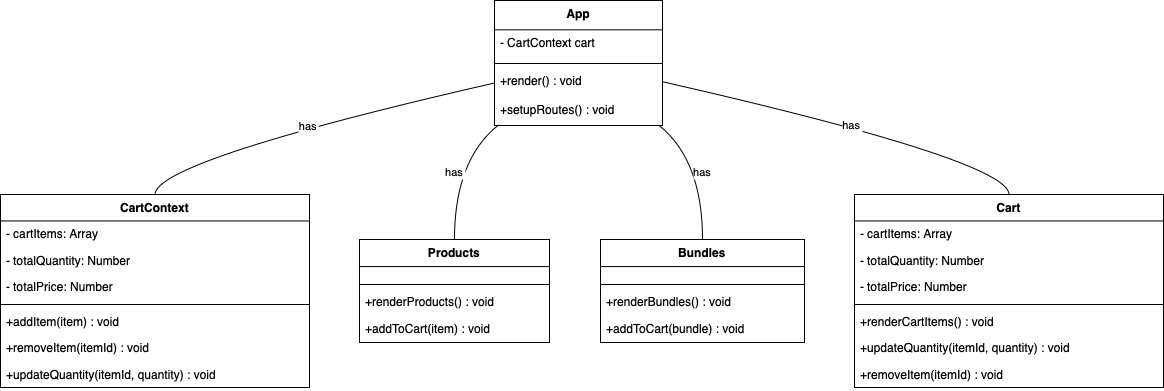

The diagram above was exported from draw.io. Its source (the exported page's mxGraphModel, read from the mxfile embedded in the PNG):
<mxGraphModel>
  <root>
    <mxCell id="0" />
    <mxCell id="1" parent="0" />
    <mxCell id="2" value="App" style="swimlane;fontStyle=1;align=center;verticalAlign=top;childLayout=stackLayout;horizontal=1;startSize=29.34375;horizontalStack=0;resizeParent=1;resizeParentMax=0;resizeLast=0;collapsible=0;marginBottom=0;" vertex="1" parent="1">
      <mxGeometry x="502" y="8" width="168" height="125" as="geometry" />
    </mxCell>
    <mxCell id="3" value="- CartContext cart" style="text;strokeColor=none;fillColor=none;align=left;verticalAlign=top;spacingLeft=4;spacingRight=4;overflow=hidden;rotatable=0;points=[[0,0.5],[1,0.5]];portConstraint=eastwest;" vertex="1" parent="2">
      <mxGeometry y="29" width="168" height="29" as="geometry" />
    </mxCell>
    <mxCell id="4" style="line;strokeWidth=1;fillColor=none;align=left;verticalAlign=middle;spacingTop=-1;spacingLeft=3;spacingRight=3;rotatable=0;labelPosition=right;points=[];portConstraint=eastwest;strokeColor=inherit;" vertex="1" parent="2">
      <mxGeometry y="59" width="168" height="8" as="geometry" />
    </mxCell>
    <mxCell id="5" value="+render() : void" style="text;strokeColor=none;fillColor=none;align=left;verticalAlign=top;spacingLeft=4;spacingRight=4;overflow=hidden;rotatable=0;points=[[0,0.5],[1,0.5]];portConstraint=eastwest;" vertex="1" parent="2">
      <mxGeometry y="67" width="168" height="29" as="geometry" />
    </mxCell>
    <mxCell id="6" value="+setupRoutes() : void" style="text;strokeColor=none;fillColor=none;align=left;verticalAlign=top;spacingLeft=4;spacingRight=4;overflow=hidden;rotatable=0;points=[[0,0.5],[1,0.5]];portConstraint=eastwest;" vertex="1" parent="2">
      <mxGeometry y="96" width="168" height="29" as="geometry" />
    </mxCell>
    <mxCell id="7" value="CartContext" style="swimlane;fontStyle=1;align=center;verticalAlign=top;childLayout=stackLayout;horizontal=1;startSize=26.450892857142858;horizontalStack=0;resizeParent=1;resizeParentMax=0;resizeLast=0;collapsible=0;marginBottom=0;" vertex="1" parent="1">
      <mxGeometry x="8" y="202" width="309" height="193" as="geometry" />
    </mxCell>
    <mxCell id="8" value="- cartItems: Array" style="text;strokeColor=none;fillColor=none;align=left;verticalAlign=top;spacingLeft=4;spacingRight=4;overflow=hidden;rotatable=0;points=[[0,0.5],[1,0.5]];portConstraint=eastwest;" vertex="1" parent="7">
      <mxGeometry y="26" width="309" height="26" as="geometry" />
    </mxCell>
    <mxCell id="9" value="- totalQuantity: Number" style="text;strokeColor=none;fillColor=none;align=left;verticalAlign=top;spacingLeft=4;spacingRight=4;overflow=hidden;rotatable=0;points=[[0,0.5],[1,0.5]];portConstraint=eastwest;" vertex="1" parent="7">
      <mxGeometry y="53" width="309" height="26" as="geometry" />
    </mxCell>
    <mxCell id="10" value="- totalPrice: Number" style="text;strokeColor=none;fillColor=none;align=left;verticalAlign=top;spacingLeft=4;spacingRight=4;overflow=hidden;rotatable=0;points=[[0,0.5],[1,0.5]];portConstraint=eastwest;" vertex="1" parent="7">
      <mxGeometry y="79" width="309" height="26" as="geometry" />
    </mxCell>
    <mxCell id="11" style="line;strokeWidth=1;fillColor=none;align=left;verticalAlign=middle;spacingTop=-1;spacingLeft=3;spacingRight=3;rotatable=0;labelPosition=right;points=[];portConstraint=eastwest;strokeColor=inherit;" vertex="1" parent="7">
      <mxGeometry y="106" width="309" height="8" as="geometry" />
    </mxCell>
    <mxCell id="12" value="+addItem(item) : void" style="text;strokeColor=none;fillColor=none;align=left;verticalAlign=top;spacingLeft=4;spacingRight=4;overflow=hidden;rotatable=0;points=[[0,0.5],[1,0.5]];portConstraint=eastwest;" vertex="1" parent="7">
      <mxGeometry y="114" width="309" height="26" as="geometry" />
    </mxCell>
    <mxCell id="13" value="+removeItem(itemId) : void" style="text;strokeColor=none;fillColor=none;align=left;verticalAlign=top;spacingLeft=4;spacingRight=4;overflow=hidden;rotatable=0;points=[[0,0.5],[1,0.5]];portConstraint=eastwest;" vertex="1" parent="7">
      <mxGeometry y="140" width="309" height="26" as="geometry" />
    </mxCell>
    <mxCell id="14" value="+updateQuantity(itemId, quantity) : void" style="text;strokeColor=none;fillColor=none;align=left;verticalAlign=top;spacingLeft=4;spacingRight=4;overflow=hidden;rotatable=0;points=[[0,0.5],[1,0.5]];portConstraint=eastwest;" vertex="1" parent="7">
      <mxGeometry y="167" width="309" height="26" as="geometry" />
    </mxCell>
    <mxCell id="15" value="Products" style="swimlane;fontStyle=1;align=center;verticalAlign=top;childLayout=stackLayout;horizontal=1;startSize=27.080357142857142;horizontalStack=0;resizeParent=1;resizeParentMax=0;resizeLast=0;collapsible=0;marginBottom=0;" vertex="1" parent="1">
      <mxGeometry x="367" y="247" width="190" height="103" as="geometry" />
    </mxCell>
    <mxCell id="16" style="line;strokeWidth=1;fillColor=none;align=left;verticalAlign=middle;spacingTop=-1;spacingLeft=3;spacingRight=3;rotatable=0;labelPosition=right;points=[];portConstraint=eastwest;strokeColor=inherit;" vertex="1" parent="15">
      <mxGeometry y="41" width="190" height="8" as="geometry" />
    </mxCell>
    <mxCell id="17" value="+renderProducts() : void" style="text;strokeColor=none;fillColor=none;align=left;verticalAlign=top;spacingLeft=4;spacingRight=4;overflow=hidden;rotatable=0;points=[[0,0.5],[1,0.5]];portConstraint=eastwest;" vertex="1" parent="15">
      <mxGeometry y="49" width="190" height="27" as="geometry" />
    </mxCell>
    <mxCell id="18" value="+addToCart(item) : void" style="text;strokeColor=none;fillColor=none;align=left;verticalAlign=top;spacingLeft=4;spacingRight=4;overflow=hidden;rotatable=0;points=[[0,0.5],[1,0.5]];portConstraint=eastwest;" vertex="1" parent="15">
      <mxGeometry y="76" width="190" height="27" as="geometry" />
    </mxCell>
    <mxCell id="19" value="Bundles" style="swimlane;fontStyle=1;align=center;verticalAlign=top;childLayout=stackLayout;horizontal=1;startSize=27.080357142857142;horizontalStack=0;resizeParent=1;resizeParentMax=0;resizeLast=0;collapsible=0;marginBottom=0;" vertex="1" parent="1">
      <mxGeometry x="608" y="247" width="204" height="103" as="geometry" />
    </mxCell>
    <mxCell id="20" style="line;strokeWidth=1;fillColor=none;align=left;verticalAlign=middle;spacingTop=-1;spacingLeft=3;spacingRight=3;rotatable=0;labelPosition=right;points=[];portConstraint=eastwest;strokeColor=inherit;" vertex="1" parent="19">
      <mxGeometry y="41" width="204" height="8" as="geometry" />
    </mxCell>
    <mxCell id="21" value="+renderBundles() : void" style="text;strokeColor=none;fillColor=none;align=left;verticalAlign=top;spacingLeft=4;spacingRight=4;overflow=hidden;rotatable=0;points=[[0,0.5],[1,0.5]];portConstraint=eastwest;" vertex="1" parent="19">
      <mxGeometry y="49" width="204" height="27" as="geometry" />
    </mxCell>
    <mxCell id="22" value="+addToCart(bundle) : void" style="text;strokeColor=none;fillColor=none;align=left;verticalAlign=top;spacingLeft=4;spacingRight=4;overflow=hidden;rotatable=0;points=[[0,0.5],[1,0.5]];portConstraint=eastwest;" vertex="1" parent="19">
      <mxGeometry y="76" width="204" height="27" as="geometry" />
    </mxCell>
    <mxCell id="23" value="Cart" style="swimlane;fontStyle=1;align=center;verticalAlign=top;childLayout=stackLayout;horizontal=1;startSize=26.450892857142858;horizontalStack=0;resizeParent=1;resizeParentMax=0;resizeLast=0;collapsible=0;marginBottom=0;" vertex="1" parent="1">
      <mxGeometry x="862" y="202" width="309" height="193" as="geometry" />
    </mxCell>
    <mxCell id="24" value="- cartItems: Array" style="text;strokeColor=none;fillColor=none;align=left;verticalAlign=top;spacingLeft=4;spacingRight=4;overflow=hidden;rotatable=0;points=[[0,0.5],[1,0.5]];portConstraint=eastwest;" vertex="1" parent="23">
      <mxGeometry y="26" width="309" height="26" as="geometry" />
    </mxCell>
    <mxCell id="25" value="- totalQuantity: Number" style="text;strokeColor=none;fillColor=none;align=left;verticalAlign=top;spacingLeft=4;spacingRight=4;overflow=hidden;rotatable=0;points=[[0,0.5],[1,0.5]];portConstraint=eastwest;" vertex="1" parent="23">
      <mxGeometry y="53" width="309" height="26" as="geometry" />
    </mxCell>
    <mxCell id="26" value="- totalPrice: Number" style="text;strokeColor=none;fillColor=none;align=left;verticalAlign=top;spacingLeft=4;spacingRight=4;overflow=hidden;rotatable=0;points=[[0,0.5],[1,0.5]];portConstraint=eastwest;" vertex="1" parent="23">
      <mxGeometry y="79" width="309" height="26" as="geometry" />
    </mxCell>
    <mxCell id="27" style="line;strokeWidth=1;fillColor=none;align=left;verticalAlign=middle;spacingTop=-1;spacingLeft=3;spacingRight=3;rotatable=0;labelPosition=right;points=[];portConstraint=eastwest;strokeColor=inherit;" vertex="1" parent="23">
      <mxGeometry y="106" width="309" height="8" as="geometry" />
    </mxCell>
    <mxCell id="28" value="+renderCartItems() : void" style="text;strokeColor=none;fillColor=none;align=left;verticalAlign=top;spacingLeft=4;spacingRight=4;overflow=hidden;rotatable=0;points=[[0,0.5],[1,0.5]];portConstraint=eastwest;" vertex="1" parent="23">
      <mxGeometry y="114" width="309" height="26" as="geometry" />
    </mxCell>
    <mxCell id="29" value="+updateQuantity(itemId, quantity) : void" style="text;strokeColor=none;fillColor=none;align=left;verticalAlign=top;spacingLeft=4;spacingRight=4;overflow=hidden;rotatable=0;points=[[0,0.5],[1,0.5]];portConstraint=eastwest;" vertex="1" parent="23">
      <mxGeometry y="140" width="309" height="26" as="geometry" />
    </mxCell>
    <mxCell id="30" value="+removeItem(itemId) : void" style="text;strokeColor=none;fillColor=none;align=left;verticalAlign=top;spacingLeft=4;spacingRight=4;overflow=hidden;rotatable=0;points=[[0,0.5],[1,0.5]];portConstraint=eastwest;" vertex="1" parent="23">
      <mxGeometry y="167" width="309" height="26" as="geometry" />
    </mxCell>
    <mxCell id="31" value="has" style="curved=1;startArrow=none;endArrow=none;exitX=0;exitY=0.66;entryX=0.5;entryY=0;" edge="1" parent="1" source="2" target="7">
      <mxGeometry relative="1" as="geometry">
        <Array as="points">
          <mxPoint x="163" y="168" />
        </Array>
      </mxGeometry>
    </mxCell>
    <mxCell id="32" value="has" style="curved=1;startArrow=none;endArrow=none;exitX=0.02;exitY=1;entryX=0.5;entryY=0;" edge="1" parent="1" source="2" target="15">
      <mxGeometry relative="1" as="geometry">
        <Array as="points">
          <mxPoint x="462" y="168" />
        </Array>
      </mxGeometry>
    </mxCell>
    <mxCell id="33" value="has" style="curved=1;startArrow=none;endArrow=none;exitX=0.98;exitY=1;entryX=0.5;entryY=0;" edge="1" parent="1" source="2" target="19">
      <mxGeometry relative="1" as="geometry">
        <Array as="points">
          <mxPoint x="710" y="168" />
        </Array>
      </mxGeometry>
    </mxCell>
    <mxCell id="34" value="has" style="curved=1;startArrow=none;endArrow=none;exitX=1;exitY=0.65;entryX=0.5;entryY=0;" edge="1" parent="1" source="2" target="23">
      <mxGeometry relative="1" as="geometry">
        <Array as="points">
          <mxPoint x="1016" y="168" />
        </Array>
      </mxGeometry>
    </mxCell>
  </root>
</mxGraphModel>